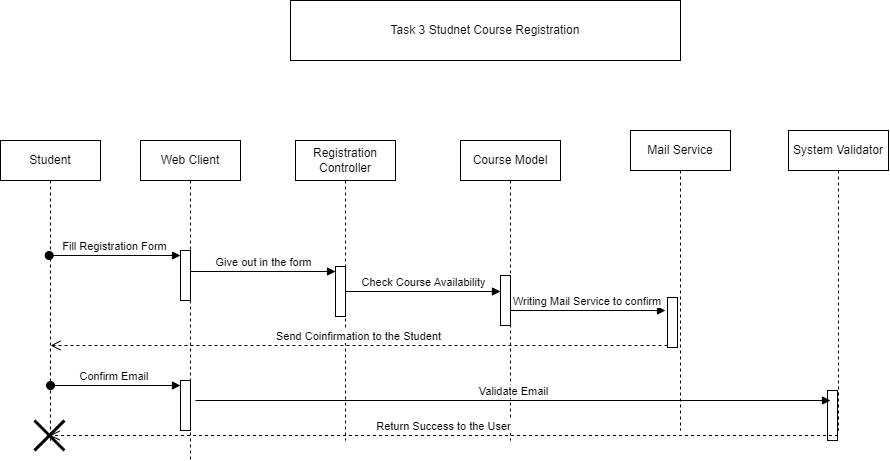

The diagram above was exported from draw.io. Its source (the exported page's mxGraphModel, read from the mxfile embedded in the PNG):
<mxGraphModel dx="3170" dy="1107" grid="1" gridSize="10" guides="1" tooltips="1" connect="1" arrows="1" fold="1" page="1" pageScale="1" pageWidth="850" pageHeight="1100" math="0" shadow="0" extFonts="Permanent Marker^https://fonts.googleapis.com/css?family=Permanent+Marker">
  <root>
    <mxCell id="0" />
    <mxCell id="1" parent="0" />
    <mxCell id="2" value="Student" style="shape=umlLifeline;perimeter=lifelinePerimeter;whiteSpace=wrap;html=1;container=1;dropTarget=0;collapsible=0;recursiveResize=0;outlineConnect=0;portConstraint=eastwest;newEdgeStyle={&quot;edgeStyle&quot;:&quot;elbowEdgeStyle&quot;,&quot;elbow&quot;:&quot;vertical&quot;,&quot;curved&quot;:0,&quot;rounded&quot;:0};" vertex="1" parent="1">
      <mxGeometry x="281" y="6340" width="100" height="300" as="geometry" />
    </mxCell>
    <mxCell id="3" value="Web Client" style="shape=umlLifeline;perimeter=lifelinePerimeter;whiteSpace=wrap;html=1;container=1;dropTarget=0;collapsible=0;recursiveResize=0;outlineConnect=0;portConstraint=eastwest;newEdgeStyle={&quot;edgeStyle&quot;:&quot;elbowEdgeStyle&quot;,&quot;elbow&quot;:&quot;vertical&quot;,&quot;curved&quot;:0,&quot;rounded&quot;:0};" vertex="1" parent="1">
      <mxGeometry x="421" y="6340" width="100" height="320" as="geometry" />
    </mxCell>
    <mxCell id="4" value="" style="html=1;points=[[0,0,0,0,5],[0,1,0,0,-5],[1,0,0,0,5],[1,1,0,0,-5]];perimeter=orthogonalPerimeter;outlineConnect=0;targetShapes=umlLifeline;portConstraint=eastwest;newEdgeStyle={&quot;curved&quot;:0,&quot;rounded&quot;:0};" vertex="1" parent="3">
      <mxGeometry x="40" y="110" width="10" height="50" as="geometry" />
    </mxCell>
    <mxCell id="5" value="" style="html=1;points=[[0,0,0,0,5],[0,1,0,0,-5],[1,0,0,0,5],[1,1,0,0,-5]];perimeter=orthogonalPerimeter;outlineConnect=0;targetShapes=umlLifeline;portConstraint=eastwest;newEdgeStyle={&quot;curved&quot;:0,&quot;rounded&quot;:0};" vertex="1" parent="3">
      <mxGeometry x="40" y="240" width="10" height="50" as="geometry" />
    </mxCell>
    <mxCell id="6" value="Registration Controller" style="shape=umlLifeline;perimeter=lifelinePerimeter;whiteSpace=wrap;html=1;container=1;dropTarget=0;collapsible=0;recursiveResize=0;outlineConnect=0;portConstraint=eastwest;newEdgeStyle={&quot;edgeStyle&quot;:&quot;elbowEdgeStyle&quot;,&quot;elbow&quot;:&quot;vertical&quot;,&quot;curved&quot;:0,&quot;rounded&quot;:0};" vertex="1" parent="1">
      <mxGeometry x="576" y="6340" width="100" height="300" as="geometry" />
    </mxCell>
    <mxCell id="7" value="" style="html=1;points=[[0,0,0,0,5],[0,1,0,0,-5],[1,0,0,0,5],[1,1,0,0,-5]];perimeter=orthogonalPerimeter;outlineConnect=0;targetShapes=umlLifeline;portConstraint=eastwest;newEdgeStyle={&quot;curved&quot;:0,&quot;rounded&quot;:0};" vertex="1" parent="6">
      <mxGeometry x="40" y="126" width="10" height="50" as="geometry" />
    </mxCell>
    <mxCell id="8" value="Course Model" style="shape=umlLifeline;perimeter=lifelinePerimeter;whiteSpace=wrap;html=1;container=1;dropTarget=0;collapsible=0;recursiveResize=0;outlineConnect=0;portConstraint=eastwest;newEdgeStyle={&quot;edgeStyle&quot;:&quot;elbowEdgeStyle&quot;,&quot;elbow&quot;:&quot;vertical&quot;,&quot;curved&quot;:0,&quot;rounded&quot;:0};" vertex="1" parent="1">
      <mxGeometry x="741" y="6340" width="100" height="300" as="geometry" />
    </mxCell>
    <mxCell id="9" value="" style="html=1;points=[[0,0,0,0,5],[0,1,0,0,-5],[1,0,0,0,5],[1,1,0,0,-5]];perimeter=orthogonalPerimeter;outlineConnect=0;targetShapes=umlLifeline;portConstraint=eastwest;newEdgeStyle={&quot;curved&quot;:0,&quot;rounded&quot;:0};" vertex="1" parent="8">
      <mxGeometry x="40" y="135" width="10" height="50" as="geometry" />
    </mxCell>
    <mxCell id="10" value="" style="html=1;points=[[0,0,0,0,5],[0,1,0,0,-5],[1,0,0,0,5],[1,1,0,0,-5]];perimeter=orthogonalPerimeter;outlineConnect=0;targetShapes=umlLifeline;portConstraint=eastwest;newEdgeStyle={&quot;curved&quot;:0,&quot;rounded&quot;:0};" vertex="1" parent="8">
      <mxGeometry x="207" y="157" width="10" height="50" as="geometry" />
    </mxCell>
    <mxCell id="11" value="" style="html=1;points=[[0,0,0,0,5],[0,1,0,0,-5],[1,0,0,0,5],[1,1,0,0,-5]];perimeter=orthogonalPerimeter;outlineConnect=0;targetShapes=umlLifeline;portConstraint=eastwest;newEdgeStyle={&quot;curved&quot;:0,&quot;rounded&quot;:0};" vertex="1" parent="8">
      <mxGeometry x="367" y="250" width="10" height="50" as="geometry" />
    </mxCell>
    <mxCell id="12" value="Mail Service" style="shape=umlLifeline;perimeter=lifelinePerimeter;whiteSpace=wrap;html=1;container=1;dropTarget=0;collapsible=0;recursiveResize=0;outlineConnect=0;portConstraint=eastwest;newEdgeStyle={&quot;edgeStyle&quot;:&quot;elbowEdgeStyle&quot;,&quot;elbow&quot;:&quot;vertical&quot;,&quot;curved&quot;:0,&quot;rounded&quot;:0};" vertex="1" parent="1">
      <mxGeometry x="911" y="6330" width="100" height="300" as="geometry" />
    </mxCell>
    <mxCell id="13" value="System Validator" style="shape=umlLifeline;perimeter=lifelinePerimeter;whiteSpace=wrap;html=1;container=1;dropTarget=0;collapsible=0;recursiveResize=0;outlineConnect=0;portConstraint=eastwest;newEdgeStyle={&quot;edgeStyle&quot;:&quot;elbowEdgeStyle&quot;,&quot;elbow&quot;:&quot;vertical&quot;,&quot;curved&quot;:0,&quot;rounded&quot;:0};" vertex="1" parent="1">
      <mxGeometry x="1069" y="6330" width="100" height="300" as="geometry" />
    </mxCell>
    <mxCell id="14" value="Fill Registration Form" style="html=1;verticalAlign=bottom;startArrow=oval;endArrow=block;startSize=8;curved=0;rounded=0;entryX=0;entryY=0;entryDx=0;entryDy=5;" edge="1" source="2" target="4" parent="1">
      <mxGeometry relative="1" as="geometry">
        <mxPoint x="391" y="6455" as="sourcePoint" />
      </mxGeometry>
    </mxCell>
    <mxCell id="15" value="Give out in the form" style="html=1;verticalAlign=bottom;endArrow=block;curved=0;rounded=0;entryX=0;entryY=0;entryDx=0;entryDy=5;entryPerimeter=0;" edge="1" source="4" target="7" parent="1">
      <mxGeometry width="80" relative="1" as="geometry">
        <mxPoint x="481" y="6480" as="sourcePoint" />
        <mxPoint x="601" y="6475" as="targetPoint" />
      </mxGeometry>
    </mxCell>
    <mxCell id="16" value="Check Course Availability" style="html=1;verticalAlign=bottom;endArrow=block;curved=0;rounded=0;entryX=0;entryY=0;entryDx=0;entryDy=5;entryPerimeter=0;" edge="1" parent="1">
      <mxGeometry width="80" relative="1" as="geometry">
        <mxPoint x="626" y="6491" as="sourcePoint" />
        <mxPoint x="781" y="6491" as="targetPoint" />
      </mxGeometry>
    </mxCell>
    <mxCell id="17" value="Writing Mail Service to confirm&amp;nbsp;" style="html=1;verticalAlign=bottom;endArrow=block;curved=0;rounded=0;entryX=0;entryY=0;entryDx=0;entryDy=5;entryPerimeter=0;" edge="1" parent="1">
      <mxGeometry width="80" relative="1" as="geometry">
        <mxPoint x="791" y="6510" as="sourcePoint" />
        <mxPoint x="946" y="6510" as="targetPoint" />
      </mxGeometry>
    </mxCell>
    <mxCell id="18" value="Send Coinfirmation to the Student" style="html=1;verticalAlign=bottom;endArrow=open;dashed=1;endSize=8;curved=0;rounded=0;" edge="1" parent="1">
      <mxGeometry relative="1" as="geometry">
        <mxPoint x="948" y="6545" as="sourcePoint" />
        <mxPoint x="331" y="6545" as="targetPoint" />
      </mxGeometry>
    </mxCell>
    <mxCell id="19" value="Confirm Email&amp;nbsp;" style="html=1;verticalAlign=bottom;startArrow=oval;endArrow=block;startSize=8;curved=0;rounded=0;entryX=0;entryY=0;entryDx=0;entryDy=5;" edge="1" target="5" parent="1">
      <mxGeometry relative="1" as="geometry">
        <mxPoint x="331" y="6585" as="sourcePoint" />
      </mxGeometry>
    </mxCell>
    <mxCell id="20" value="Validate Email" style="html=1;verticalAlign=bottom;endArrow=block;curved=0;rounded=0;" edge="1" parent="1">
      <mxGeometry width="80" relative="1" as="geometry">
        <mxPoint x="476" y="6600" as="sourcePoint" />
        <mxPoint x="1111" y="6600" as="targetPoint" />
      </mxGeometry>
    </mxCell>
    <mxCell id="21" value="Return Success to the User" style="html=1;verticalAlign=bottom;endArrow=open;dashed=1;endSize=8;curved=0;rounded=0;" edge="1" parent="1">
      <mxGeometry relative="1" as="geometry">
        <mxPoint x="1118.5" y="6635" as="sourcePoint" />
        <mxPoint x="330.07142857142844" y="6635" as="targetPoint" />
      </mxGeometry>
    </mxCell>
    <mxCell id="22" value="Task 3 Studnet Course Registration" style="rounded=0;whiteSpace=wrap;html=1;" vertex="1" parent="1">
      <mxGeometry x="571" y="6200" width="390" height="60" as="geometry" />
    </mxCell>
    <mxCell id="23" value="" style="shape=umlDestroy;whiteSpace=wrap;html=1;strokeWidth=3;targetShapes=umlLifeline;" vertex="1" parent="1">
      <mxGeometry x="315" y="6620" width="30" height="30" as="geometry" />
    </mxCell>
  </root>
</mxGraphModel>